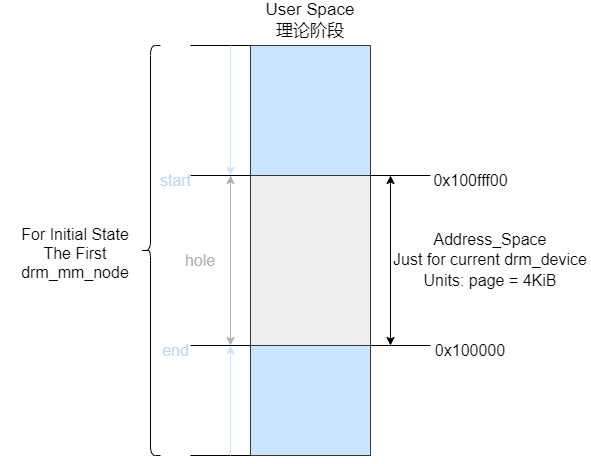

The diagram above was exported from draw.io. Its source (the exported page's mxGraphModel, read from the mxfile embedded in the PNG):
<mxGraphModel dx="1376" dy="787" grid="1" gridSize="10" guides="1" tooltips="1" connect="1" arrows="1" fold="1" page="0" pageScale="1" pageWidth="850" pageHeight="1100" background="#ffffff" math="0" shadow="0">
  <root>
    <mxCell id="0" />
    <mxCell id="1" parent="0" />
    <mxCell id="2" value="" style="rounded=0;whiteSpace=wrap;html=1;fillColor=#cce5ff;strokeColor=#36393d;" parent="1" vertex="1">
      <mxGeometry x="110" y="620" width="120" height="110" as="geometry" />
    </mxCell>
    <mxCell id="3" value="&lt;font style=&quot;font-size: 17px;&quot; color=&quot;#000000&quot;&gt;User Space&lt;br&gt;理论阶段&lt;br&gt;&lt;/font&gt;" style="text;html=1;strokeColor=none;fillColor=none;align=center;verticalAlign=middle;whiteSpace=wrap;rounded=0;" parent="1" vertex="1">
      <mxGeometry x="120" y="280" width="100" height="30" as="geometry" />
    </mxCell>
    <mxCell id="4" value="" style="rounded=0;whiteSpace=wrap;html=1;fillColor=#eeeeee;strokeColor=#36393d;" parent="1" vertex="1">
      <mxGeometry x="110" y="450" width="120" height="170" as="geometry" />
    </mxCell>
    <mxCell id="5" value="" style="rounded=0;whiteSpace=wrap;html=1;fillColor=#cce5ff;strokeColor=#36393d;" parent="1" vertex="1">
      <mxGeometry x="110" y="320" width="120" height="130" as="geometry" />
    </mxCell>
    <mxCell id="6" value="" style="endArrow=none;html=1;fontSize=17;fontColor=#000000;strokeColor=#000000;exitX=1;exitY=1;exitDx=0;exitDy=0;" parent="1" source="5" edge="1">
      <mxGeometry width="50" height="50" relative="1" as="geometry">
        <mxPoint x="320" y="500" as="sourcePoint" />
        <mxPoint x="290" y="450" as="targetPoint" />
      </mxGeometry>
    </mxCell>
    <mxCell id="7" value="" style="endArrow=none;html=1;fontSize=17;fontColor=#000000;strokeColor=#000000;exitX=1;exitY=1;exitDx=0;exitDy=0;" parent="1" source="4" edge="1">
      <mxGeometry width="50" height="50" relative="1" as="geometry">
        <mxPoint x="230" y="619" as="sourcePoint" />
        <mxPoint x="290" y="620" as="targetPoint" />
      </mxGeometry>
    </mxCell>
    <mxCell id="9" value="&lt;font style=&quot;font-size: 16px;&quot;&gt;Address_Space&lt;br&gt;Just for current drm_device&lt;br&gt;Units: page = 4KiB&lt;/font&gt;" style="text;html=1;strokeColor=none;fillColor=none;align=center;verticalAlign=middle;whiteSpace=wrap;rounded=0;fontSize=17;fontColor=#000000;" parent="1" vertex="1">
      <mxGeometry x="250" y="505" width="200" height="60" as="geometry" />
    </mxCell>
    <mxCell id="10" value="0x100000" style="text;html=1;strokeColor=none;fillColor=none;align=center;verticalAlign=middle;whiteSpace=wrap;rounded=0;fontSize=16;fontColor=#000000;" parent="1" vertex="1">
      <mxGeometry x="300" y="610" width="60" height="30" as="geometry" />
    </mxCell>
    <mxCell id="11" value="&lt;span style=&quot;&quot;&gt;0x100fff00&lt;/span&gt;" style="text;html=1;align=center;verticalAlign=middle;resizable=0;points=[];autosize=1;strokeColor=none;fillColor=none;fontSize=16;fontColor=#000000;" parent="1" vertex="1">
      <mxGeometry x="280" y="440" width="100" height="30" as="geometry" />
    </mxCell>
    <mxCell id="12" value="" style="endArrow=classic;startArrow=classic;html=1;strokeColor=#000000;fontSize=16;fontColor=#000000;" parent="1" edge="1">
      <mxGeometry width="50" height="50" relative="1" as="geometry">
        <mxPoint x="250" y="620" as="sourcePoint" />
        <mxPoint x="250" y="450" as="targetPoint" />
      </mxGeometry>
    </mxCell>
    <mxCell id="13" value="" style="endArrow=none;html=1;fontSize=17;fontColor=#000000;strokeColor=#000000;exitX=1;exitY=1;exitDx=0;exitDy=0;" parent="1" edge="1">
      <mxGeometry width="50" height="50" relative="1" as="geometry">
        <mxPoint x="50" y="620" as="sourcePoint" />
        <mxPoint x="110" y="620" as="targetPoint" />
      </mxGeometry>
    </mxCell>
    <mxCell id="14" value="" style="endArrow=none;html=1;fontSize=17;fontColor=#000000;strokeColor=#000000;exitX=1;exitY=1;exitDx=0;exitDy=0;" parent="1" edge="1">
      <mxGeometry width="50" height="50" relative="1" as="geometry">
        <mxPoint x="50" y="320" as="sourcePoint" />
        <mxPoint x="110" y="320" as="targetPoint" />
      </mxGeometry>
    </mxCell>
    <mxCell id="15" value="" style="endArrow=none;html=1;fontSize=17;fontColor=#000000;strokeColor=#000000;entryX=0;entryY=0;entryDx=0;entryDy=0;" parent="1" target="4" edge="1">
      <mxGeometry width="50" height="50" relative="1" as="geometry">
        <mxPoint x="50" y="450" as="sourcePoint" />
        <mxPoint x="120" y="450" as="targetPoint" />
      </mxGeometry>
    </mxCell>
    <mxCell id="16" value="" style="endArrow=none;html=1;fontSize=17;fontColor=#000000;strokeColor=#000000;exitX=1;exitY=1;exitDx=0;exitDy=0;" parent="1" edge="1">
      <mxGeometry width="50" height="50" relative="1" as="geometry">
        <mxPoint x="50" y="730" as="sourcePoint" />
        <mxPoint x="110" y="730" as="targetPoint" />
      </mxGeometry>
    </mxCell>
    <mxCell id="17" value="" style="shape=curlyBracket;whiteSpace=wrap;html=1;rounded=1;labelPosition=left;verticalLabelPosition=middle;align=right;verticalAlign=middle;fontSize=16;fontColor=#000000;strokeColor=#000000;" parent="1" vertex="1">
      <mxGeometry y="320" width="20" height="410" as="geometry" />
    </mxCell>
    <mxCell id="18" value="For Initial State&lt;br&gt;The First drm_mm_node" style="text;html=1;strokeColor=none;fillColor=none;align=center;verticalAlign=middle;whiteSpace=wrap;rounded=0;fontSize=16;fontColor=#000000;" parent="1" vertex="1">
      <mxGeometry x="-140" y="470" width="150" height="115" as="geometry" />
    </mxCell>
    <mxCell id="19" value="" style="endArrow=none;startArrow=classic;html=1;strokeColor=#cce5ff;fontSize=16;fontColor=#000000;startFill=1;endFill=0;" parent="1" edge="1">
      <mxGeometry width="50" height="50" relative="1" as="geometry">
        <mxPoint x="90" y="450" as="sourcePoint" />
        <mxPoint x="90" y="320" as="targetPoint" />
      </mxGeometry>
    </mxCell>
    <mxCell id="20" value="" style="endArrow=classic;startArrow=classic;html=1;strokeColor=#B0B0B0;fontSize=16;fontColor=#000000;" parent="1" edge="1">
      <mxGeometry width="50" height="50" relative="1" as="geometry">
        <mxPoint x="90" y="620" as="sourcePoint" />
        <mxPoint x="90" y="450" as="targetPoint" />
      </mxGeometry>
    </mxCell>
    <mxCell id="21" value="" style="endArrow=classic;html=1;strokeColor=#cce5ff;fontSize=16;fontColor=#000000;" parent="1" edge="1">
      <mxGeometry width="50" height="50" relative="1" as="geometry">
        <mxPoint x="90" y="730" as="sourcePoint" />
        <mxPoint x="90" y="620" as="targetPoint" />
      </mxGeometry>
    </mxCell>
    <mxCell id="22" value="&lt;font color=&quot;#b0b0b0&quot;&gt;hole&lt;/font&gt;" style="text;html=1;strokeColor=none;fillColor=none;align=center;verticalAlign=middle;whiteSpace=wrap;rounded=0;fontSize=16;fontColor=#000000;" parent="1" vertex="1">
      <mxGeometry x="30" y="520" width="60" height="30" as="geometry" />
    </mxCell>
    <mxCell id="23" value="&lt;font color=&quot;#c1daf2&quot;&gt;start&lt;/font&gt;" style="text;html=1;align=center;verticalAlign=middle;resizable=0;points=[];autosize=1;strokeColor=none;fillColor=none;fontSize=16;fontColor=#000000;" parent="1" vertex="1">
      <mxGeometry x="10" y="440" width="50" height="30" as="geometry" />
    </mxCell>
    <mxCell id="24" value="&lt;font color=&quot;#c1daf2&quot;&gt;end&lt;/font&gt;" style="text;html=1;align=center;verticalAlign=middle;resizable=0;points=[];autosize=1;strokeColor=none;fillColor=none;fontSize=16;fontColor=#000000;" parent="1" vertex="1">
      <mxGeometry x="10" y="610" width="50" height="30" as="geometry" />
    </mxCell>
  </root>
</mxGraphModel>